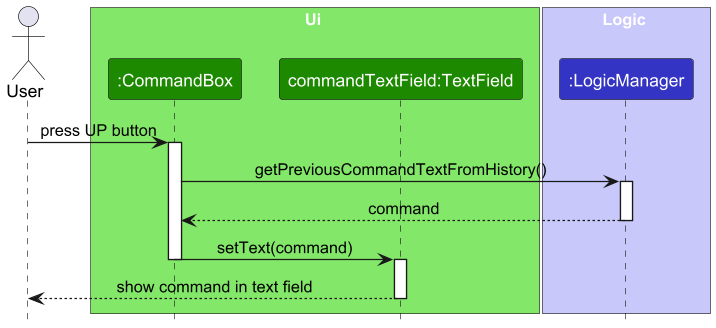

The diagram above was rendered by PlantUML. Its source (embedded in the PNG):
@startuml

!include style.puml
skinparam ArrowFontStyle plain
skinparam dpi 300
actor User as user

box Ui UI_COLOR_T1
participant ":CommandBox" as CommandBox UI_COLOR
participant "commandTextField:TextField" as commandTextField UI_COLOR
end box

box Logic LOGIC_COLOR_T1
participant ":LogicManager" as LogicManager LOGIC_COLOR
end box


user -> CommandBox : press UP button
activate CommandBox
CommandBox -> LogicManager : getPreviousCommandTextFromHistory()
activate LogicManager
LogicManager --> CommandBox : command
deactivate LogicManager
CommandBox -> commandTextField : setText(command)
deactivate CommandBox
activate commandTextField
commandTextField --> user : show command in text field
deactivate commandTextField

@enduml